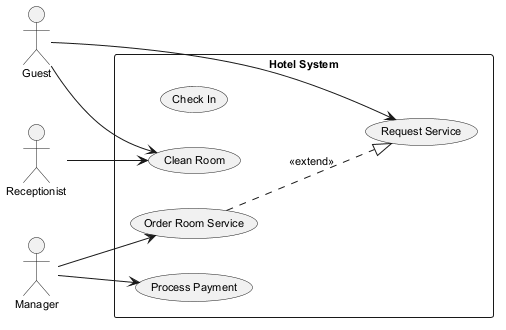

The diagram above was rendered by PlantUML. Its source (embedded in the PNG):
@startuml
skinparam backgroundColor #FFFFFF
skinparam classBackgroundColor #E8F4FA
skinparam classBorderColor #2C7DA0
skinparam defaultFontSize 11
left to right direction
actor "Receptionist" as Receptionist
actor "Manager" as Manager
actor "Guest" as Guest
rectangle "Hotel System" {
  usecase "Check In" as UC_CheckIn
  usecase "Order Room Service" as UC_OrderRoomService
  usecase "Process Payment" as UC_ProcessPayment
  usecase "Request Service" as UC_RequestService
  usecase "Clean Room" as UC_CleanRoom
}
Receptionist --> UC_CleanRoom
Manager --> UC_ProcessPayment
Manager --> UC_OrderRoomService
Guest --> UC_RequestService
Guest --> UC_CleanRoom
UC_OrderRoomService ..|> UC_RequestService : <<extend>>
@enduml